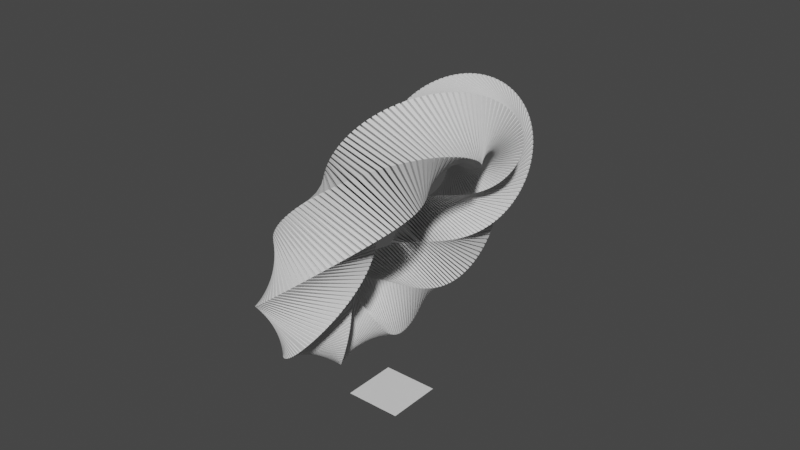 # Source: surprised-abstract2.blend  (saved by Blender 3.3.6; exported with 4.5.12 LTS)
import bpy
from mathutils import Matrix  # noqa: F401  (used for matrix-valued properties, if any)

bpy.ops.wm.read_factory_settings(use_empty=True)
scene = bpy.context.scene
scene.name = 'Scene'

# ---- collections
col_collection = bpy.data.collections.new('Collection'); scene.collection.children.link(col_collection)

# ---- world
world_world = bpy.data.worlds.new('World'); scene.world = world_world
world_world.use_nodes = True; world_world.node_tree.nodes.clear()
_N = world_world.node_tree.nodes; _L = world_world.node_tree.links
n0 = _N.new('ShaderNodeOutputWorld'); n0.name = 'World Output'; n0.location = (300, 300)
n1 = _N.new('ShaderNodeBackground'); n1.name = 'Background'; n1.location = (10, 300)
n1.inputs[0].default_value = (0.05088, 0.05088, 0.05088, 1.0)
_L.new(n1.outputs[0], n0.inputs[0])
n0.is_active_output = True
world_world.color = (0.05088, 0.05088, 0.05088)
world_world.use_sun_shadow = False
world_world.sun_shadow_jitter_overblur = 0.0

# ---- meshes
me_plane = bpy.data.meshes.new('Plane')
me_plane.from_pydata([(-1.0, -1.0, 0.0), (1.0, -1.0, 0.0), (-1.0, 1.0, 0.0), (1.0, 1.0, 0.0)], [], [(0, 1, 3, 2)])
_uv = me_plane.uv_layers.new(name='UVMap')
_uv.uv.foreach_set('vector', [0.0, 0.0, 1.0, 0.0, 1.0, 1.0, 0.0, 1.0])
me_plane.update()
me_cube_001 = bpy.data.meshes.new('Cube.001')
me_cube_001.from_pydata([(-1.0, -1.0, 0.08711), (-1.0, -1.0, 0.1704), (-1.0, 1.0, 0.08711), (-1.0, 1.0, 0.1704), (1.0, -1.0, 0.08711), (1.0, -1.0, 0.1704), (1.0, 1.0, 0.08711), (1.0, 1.0, 0.1704)], [], [(0, 1, 3, 2), (2, 3, 7, 6), (6, 7, 5, 4), (4, 5, 1, 0), (2, 6, 4, 0), (7, 3, 1, 5)])
_uv = me_cube_001.uv_layers.new(name='UVMap')
_uv.uv.foreach_set('vector', [0.375, 0.0, 0.625, 0.0, 0.625, 0.25, 0.375, 0.25, 0.375, 0.25, 0.625, 0.25, 0.625, 0.5, 0.375, 0.5, 0.375, 0.5, 0.625, 0.5, 0.625, 0.75, 0.375, 0.75, 0.375, 0.75, 0.625, 0.75, 0.625, 1.0, 0.375, 1.0, 0.125, 0.5, 0.375, 0.5, 0.375, 0.75, 0.125, 0.75, 0.625, 0.5, 0.875, 0.5, 0.875, 0.75, 0.625, 0.75])
me_cube_001.update()

# ---- objects
ob_plane = bpy.data.objects.new('Plane', me_plane)
ob_cube = bpy.data.objects.new('Cube', me_cube_001)

# ---- transforms, parenting, visibility, modifiers, constraints
ob_plane.location = (0.0, 0.0, 0.0)
ob_cube.location = (1.156e-15, -3.985, 5.22)
ob_cube.rotation_euler = (0.426, 0.426, 0.0)
_m = ob_cube.modifiers.new('Array', 'ARRAY')
_m.count = 200
_m.relative_offset_displace = (0.0, 0.0, 1.5)
_m = ob_cube.modifiers.new('SimpleDeform', 'SIMPLE_DEFORM')
_m.deform_axis = 'Z'
_m.factor = 12.57
_m.angle = 12.57
_m = ob_cube.modifiers.new('SimpleDeform.001', 'SIMPLE_DEFORM')
_m.deform_method = 'BEND'
_m.factor = 6.283
_m.angle = 6.283

# ---- collection membership
col_collection.objects.link(ob_plane)
col_collection.objects.link(ob_cube)

# ---- scene / render settings (as saved in the file)
scene.frame_start = 1; scene.frame_end = 250; scene.frame_set(241)
scene.render.engine = 'BLENDER_EEVEE_NEXT'
scene.cycles.sampling_pattern = 'TABULATED_SOBOL'
scene.cycles.use_light_tree = False
scene.view_settings.view_transform = 'Filmic'
bpy.context.view_layer.update()

# ---- added for rendering (the .blend has no active camera and no usable light): camera, sun
cam_auto = bpy.data.cameras.new('AutoCamera')
cam_auto.lens = 50.0
cam_auto.sensor_width = 36.0
cam_auto.clip_end = 1000.0
ob_auto_camera = bpy.data.objects.new('AutoCamera', cam_auto)
scene.collection.objects.link(ob_auto_camera)
ob_auto_camera.location = (20.1304, -23.7114, 22.2764)
ob_auto_camera.rotation_euler = (1.09748, -7.21219e-08, 0.694738)
scene.camera = ob_auto_camera
light_auto_sun = bpy.data.lights.new('AutoSun', 'SUN')
light_auto_sun.energy = 3.0
light_auto_sun.angle = 0.0523599
ob_auto_sun = bpy.data.objects.new('AutoSun', light_auto_sun)
scene.collection.objects.link(ob_auto_sun)
ob_auto_sun.rotation_euler = (0.872665, 0.174533, 0.523599)
bpy.context.view_layer.update()
